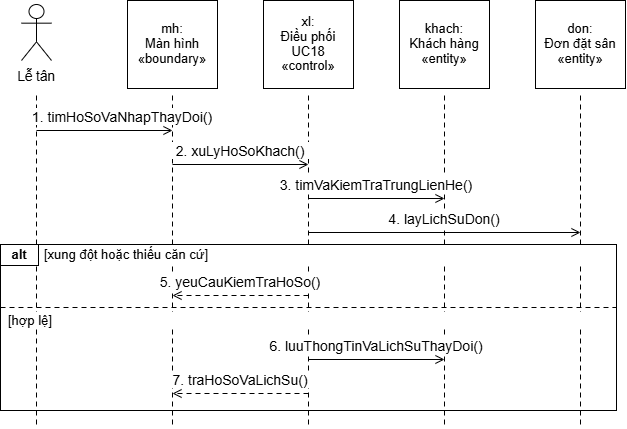

The diagram above was exported from draw.io. Its source (the exported page's mxGraphModel, read from the mxfile embedded in the PNG):
<mxGraphModel dx="1030" dy="626" grid="1" gridSize="10" guides="1" tooltips="1" connect="1" arrows="1" fold="1" page="1" pageScale="1" pageWidth="827" pageHeight="1169" background="#FFFFFF" math="0" shadow="0">
  <root>
    <mxCell id="0" />
    <mxCell id="1" parent="0" />
    <mxCell id="2" parent="1" style="rounded=0;strokeColor=#000000;strokeWidth=1;fillColor=none;" value="" vertex="1">
      <mxGeometry height="166" width="616" x="106" y="286" as="geometry" />
    </mxCell>
    <mxCell id="3" edge="1" parent="1" style="edgeStyle=none;rounded=0;html=1;strokeColor=#000000;strokeWidth=1;startArrow=none;endArrow=none;endFill=0;endSize=7;dashed=1;dashPattern=5 4;" value="">
      <mxGeometry relative="1" as="geometry">
        <mxPoint x="142" y="137" as="sourcePoint" />
        <mxPoint x="142" y="468" as="targetPoint" />
      </mxGeometry>
    </mxCell>
    <mxCell id="4" edge="1" parent="1" style="edgeStyle=none;rounded=0;html=1;strokeColor=#000000;strokeWidth=1;startArrow=none;endArrow=none;endFill=0;endSize=7;dashed=1;dashPattern=5 4;" value="">
      <mxGeometry relative="1" as="geometry">
        <mxPoint x="278" y="137" as="sourcePoint" />
        <mxPoint x="278" y="468" as="targetPoint" />
      </mxGeometry>
    </mxCell>
    <mxCell id="5" edge="1" parent="1" style="edgeStyle=none;rounded=0;html=1;strokeColor=#000000;strokeWidth=1;startArrow=none;endArrow=none;endFill=0;endSize=7;dashed=1;dashPattern=5 4;" value="">
      <mxGeometry relative="1" as="geometry">
        <mxPoint x="414" y="137" as="sourcePoint" />
        <mxPoint x="414" y="468" as="targetPoint" />
      </mxGeometry>
    </mxCell>
    <mxCell id="6" edge="1" parent="1" style="edgeStyle=none;rounded=0;html=1;strokeColor=#000000;strokeWidth=1;startArrow=none;endArrow=none;endFill=0;endSize=7;dashed=1;dashPattern=5 4;" value="">
      <mxGeometry relative="1" as="geometry">
        <mxPoint x="550" y="137" as="sourcePoint" />
        <mxPoint x="550" y="468" as="targetPoint" />
      </mxGeometry>
    </mxCell>
    <mxCell id="7" edge="1" parent="1" style="edgeStyle=none;rounded=0;html=1;strokeColor=#000000;strokeWidth=1;startArrow=none;endArrow=none;endFill=0;endSize=7;dashed=1;dashPattern=5 4;" value="">
      <mxGeometry relative="1" as="geometry">
        <mxPoint x="686" y="137" as="sourcePoint" />
        <mxPoint x="686" y="468" as="targetPoint" />
      </mxGeometry>
    </mxCell>
    <mxCell id="9" parent="1" style="shape=umlActor;verticalLabelPosition=bottom;verticalAlign=top;html=1;strokeColor=#000000;fillColor=#FFFFFF;strokeWidth=1;" value="" vertex="1">
      <mxGeometry height="56" width="30" x="127" y="46" as="geometry" />
    </mxCell>
    <mxCell id="10" parent="1" style="text;html=1;whiteSpace=wrap;overflow=visible;rounded=0;strokeColor=none;fillColor=none;align=center;verticalAlign=middle;spacing=0;fontFamily=Arial;fontSize=13.5;fontColor=#000000;fontStyle=0;" value="&lt;div style=&quot;line-height:1.15;&quot;&gt;Lễ tân&lt;/div&gt;" vertex="1">
      <mxGeometry height="22" width="70" x="107" y="107" as="geometry" />
    </mxCell>
    <mxCell id="11" parent="1" style="rounded=0;strokeColor=#000000;strokeWidth=1;fillColor=#FFFFFF;" value="" vertex="1">
      <mxGeometry height="88" width="90" x="233" y="42" as="geometry" />
    </mxCell>
    <mxCell id="12" parent="1" style="text;html=1;whiteSpace=wrap;overflow=visible;rounded=0;strokeColor=none;fillColor=none;align=center;verticalAlign=middle;spacing=0;fontFamily=Arial;fontSize=13;fontColor=#000000;fontStyle=0;" value="&lt;div style=&quot;line-height:1.15;&quot;&gt;mh:&lt;br&gt;Màn hình&lt;br&gt;«boundary»&lt;/div&gt;" vertex="1">
      <mxGeometry height="82" width="86" x="235" y="45" as="geometry" />
    </mxCell>
    <mxCell id="13" parent="1" style="rounded=0;strokeColor=#000000;strokeWidth=1;fillColor=#FFFFFF;" value="" vertex="1">
      <mxGeometry height="88" width="90" x="369" y="42" as="geometry" />
    </mxCell>
    <mxCell id="14" parent="1" style="text;html=1;whiteSpace=wrap;overflow=visible;rounded=0;strokeColor=none;fillColor=none;align=center;verticalAlign=middle;spacing=0;fontFamily=Arial;fontSize=13;fontColor=#000000;fontStyle=0;" value="&lt;div style=&quot;line-height:1.15;&quot;&gt;xl:&lt;br&gt;Điều phối&lt;br&gt;UC18&lt;br&gt;«control»&lt;/div&gt;" vertex="1">
      <mxGeometry height="82" width="86" x="371" y="45" as="geometry" />
    </mxCell>
    <mxCell id="15" parent="1" style="rounded=0;strokeColor=#000000;strokeWidth=1;fillColor=#FFFFFF;" value="" vertex="1">
      <mxGeometry height="88" width="90" x="505" y="42" as="geometry" />
    </mxCell>
    <mxCell id="16" parent="1" style="text;html=1;whiteSpace=wrap;overflow=visible;rounded=0;strokeColor=none;fillColor=none;align=center;verticalAlign=middle;spacing=0;fontFamily=Arial;fontSize=13;fontColor=#000000;fontStyle=0;" value="&lt;div style=&quot;line-height:1.15;&quot;&gt;khach:&lt;br&gt;Khách hàng&lt;br&gt;«entity»&lt;/div&gt;" vertex="1">
      <mxGeometry height="82" width="86" x="507" y="45" as="geometry" />
    </mxCell>
    <mxCell id="17" parent="1" style="rounded=0;strokeColor=#000000;strokeWidth=1;fillColor=#FFFFFF;" value="" vertex="1">
      <mxGeometry height="88" width="90" x="641" y="42" as="geometry" />
    </mxCell>
    <mxCell id="18" parent="1" style="text;html=1;whiteSpace=wrap;overflow=visible;rounded=0;strokeColor=none;fillColor=none;align=center;verticalAlign=middle;spacing=0;fontFamily=Arial;fontSize=13;fontColor=#000000;fontStyle=0;" value="&lt;div style=&quot;line-height:1.15;&quot;&gt;don:&lt;br&gt;Đơn đặt sân&lt;br&gt;«entity»&lt;/div&gt;" vertex="1">
      <mxGeometry height="82" width="86" x="643" y="45" as="geometry" />
    </mxCell>
    <mxCell id="19" parent="1" style="text;html=1;whiteSpace=wrap;overflow=visible;rounded=0;strokeColor=none;fillColor=#FFFFFF;align=center;verticalAlign=middle;spacing=0;fontFamily=Arial;fontSize=14;fontColor=#000000;fontStyle=0;" value="&lt;div style=&quot;line-height:1.15;&quot;&gt;1. timHoSoVaNhapThayDoi()&lt;/div&gt;" vertex="1">
      <mxGeometry height="17" width="228" x="114" y="150" as="geometry" />
    </mxCell>
    <mxCell id="20" edge="1" parent="1" style="edgeStyle=none;rounded=0;html=1;strokeColor=#000000;strokeWidth=1;startArrow=none;endArrow=open;endFill=0;endSize=7;dashed=0;dashPattern=5 4;" value="">
      <mxGeometry relative="1" as="geometry">
        <mxPoint x="142" y="172" as="sourcePoint" />
        <mxPoint x="278" y="172" as="targetPoint" />
      </mxGeometry>
    </mxCell>
    <mxCell id="21" parent="1" style="text;html=1;whiteSpace=wrap;overflow=visible;rounded=0;strokeColor=none;fillColor=#FFFFFF;align=center;verticalAlign=middle;spacing=0;fontFamily=Arial;fontSize=14;fontColor=#000000;fontStyle=0;" value="&lt;div style=&quot;line-height:1.15;&quot;&gt;2. xuLyHoSoKhach()&lt;/div&gt;" vertex="1">
      <mxGeometry height="17" width="228" x="232" y="184" as="geometry" />
    </mxCell>
    <mxCell id="22" edge="1" parent="1" style="edgeStyle=none;rounded=0;html=1;strokeColor=#000000;strokeWidth=1;startArrow=none;endArrow=open;endFill=0;endSize=7;dashed=0;dashPattern=5 4;" value="">
      <mxGeometry relative="1" as="geometry">
        <mxPoint x="278" y="206" as="sourcePoint" />
        <mxPoint x="414" y="206" as="targetPoint" />
      </mxGeometry>
    </mxCell>
    <mxCell id="23" parent="1" style="text;html=1;whiteSpace=wrap;overflow=visible;rounded=0;strokeColor=none;fillColor=#FFFFFF;align=center;verticalAlign=middle;spacing=0;fontFamily=Arial;fontSize=14;fontColor=#000000;fontStyle=0;" value="&lt;div style=&quot;line-height:1.15;&quot;&gt;3. timVaKiemTraTrungLienHe()&lt;/div&gt;" vertex="1">
      <mxGeometry height="17" width="228" x="368" y="218" as="geometry" />
    </mxCell>
    <mxCell id="24" edge="1" parent="1" style="edgeStyle=none;rounded=0;html=1;strokeColor=#000000;strokeWidth=1;startArrow=none;endArrow=open;endFill=0;endSize=7;dashed=0;dashPattern=5 4;" value="">
      <mxGeometry relative="1" as="geometry">
        <mxPoint x="414" y="240" as="sourcePoint" />
        <mxPoint x="550" y="240" as="targetPoint" />
      </mxGeometry>
    </mxCell>
    <mxCell id="25" parent="1" style="text;html=1;whiteSpace=wrap;overflow=visible;rounded=0;strokeColor=none;fillColor=#FFFFFF;align=center;verticalAlign=middle;spacing=0;fontFamily=Arial;fontSize=14;fontColor=#000000;fontStyle=0;" value="&lt;div style=&quot;line-height:1.15;&quot;&gt;4. layLichSuDon()&lt;/div&gt;" vertex="1">
      <mxGeometry height="17" width="260" x="420" y="252" as="geometry" />
    </mxCell>
    <mxCell id="26" edge="1" parent="1" style="edgeStyle=none;rounded=0;html=1;strokeColor=#000000;strokeWidth=1;startArrow=none;endArrow=open;endFill=0;endSize=7;dashed=0;dashPattern=5 4;" value="">
      <mxGeometry relative="1" as="geometry">
        <mxPoint x="414" y="274" as="sourcePoint" />
        <mxPoint x="686" y="274" as="targetPoint" />
      </mxGeometry>
    </mxCell>
    <mxCell id="27" parent="1" style="rounded=0;strokeColor=#000000;strokeWidth=1;fillColor=#FFFFFF;" value="" vertex="1">
      <mxGeometry height="21" width="38" x="106" y="286" as="geometry" />
    </mxCell>
    <mxCell id="28" parent="1" style="text;html=1;whiteSpace=wrap;overflow=visible;rounded=0;strokeColor=none;fillColor=none;align=center;verticalAlign=middle;spacing=0;fontFamily=Arial;fontSize=13;fontColor=#000000;fontStyle=1;" value="&lt;div style=&quot;line-height:1.15;&quot;&gt;alt&lt;/div&gt;" vertex="1">
      <mxGeometry height="19" width="38" x="106" y="287" as="geometry" />
    </mxCell>
    <mxCell id="29" parent="1" style="text;html=1;whiteSpace=wrap;overflow=visible;rounded=0;strokeColor=none;fillColor=#FFFFFF;align=left;verticalAlign=middle;spacing=0;fontFamily=Arial;fontSize=13;fontColor=#000000;fontStyle=0;" value="&lt;div style=&quot;line-height:1.15;&quot;&gt;[xung đột hoặc thiếu căn cứ]&lt;/div&gt;" vertex="1">
      <mxGeometry height="17" width="566" x="150" y="288" as="geometry" />
    </mxCell>
    <mxCell id="30" parent="1" style="text;html=1;whiteSpace=wrap;overflow=visible;rounded=0;strokeColor=none;fillColor=#FFFFFF;align=center;verticalAlign=middle;spacing=0;fontFamily=Arial;fontSize=14;fontColor=#000000;fontStyle=0;" value="&lt;div style=&quot;line-height:1.15;&quot;&gt;5. yeuCauKiemTraHoSo()&lt;/div&gt;" vertex="1">
      <mxGeometry height="17" width="228" x="232" y="315" as="geometry" />
    </mxCell>
    <mxCell id="31" edge="1" parent="1" style="edgeStyle=none;rounded=0;html=1;strokeColor=#000000;strokeWidth=1;startArrow=none;endArrow=open;endFill=0;endSize=7;dashed=1;dashPattern=5 4;" value="">
      <mxGeometry relative="1" as="geometry">
        <mxPoint x="414" y="337" as="sourcePoint" />
        <mxPoint x="278" y="337" as="targetPoint" />
      </mxGeometry>
    </mxCell>
    <mxCell id="32" edge="1" parent="1" style="edgeStyle=none;rounded=0;html=1;strokeColor=#000000;strokeWidth=1;startArrow=none;endArrow=none;endFill=0;endSize=7;dashed=1;dashPattern=5 4;" value="">
      <mxGeometry relative="1" as="geometry">
        <mxPoint x="106" y="349" as="sourcePoint" />
        <mxPoint x="722" y="349" as="targetPoint" />
      </mxGeometry>
    </mxCell>
    <mxCell id="33" parent="1" style="text;html=1;whiteSpace=wrap;overflow=visible;rounded=0;strokeColor=none;fillColor=#FFFFFF;align=left;verticalAlign=middle;spacing=0;fontFamily=Arial;fontSize=13;fontColor=#000000;fontStyle=0;" value="&lt;div style=&quot;line-height:1.15;&quot;&gt;[hợp lệ]&lt;/div&gt;" vertex="1">
      <mxGeometry height="17" width="600" x="114" y="354" as="geometry" />
    </mxCell>
    <mxCell id="34" parent="1" style="text;html=1;whiteSpace=wrap;overflow=visible;rounded=0;strokeColor=none;fillColor=#FFFFFF;align=center;verticalAlign=middle;spacing=0;fontFamily=Arial;fontSize=14;fontColor=#000000;fontStyle=0;" value="&lt;div style=&quot;line-height:1.15;&quot;&gt;6. luuThongTinVaLichSuThayDoi()&lt;/div&gt;" vertex="1">
      <mxGeometry height="17" width="228" x="368" y="379" as="geometry" />
    </mxCell>
    <mxCell id="35" edge="1" parent="1" style="edgeStyle=none;rounded=0;html=1;strokeColor=#000000;strokeWidth=1;startArrow=none;endArrow=open;endFill=0;endSize=7;dashed=0;dashPattern=5 4;" value="">
      <mxGeometry relative="1" as="geometry">
        <mxPoint x="414" y="401" as="sourcePoint" />
        <mxPoint x="550" y="401" as="targetPoint" />
      </mxGeometry>
    </mxCell>
    <mxCell id="36" parent="1" style="text;html=1;whiteSpace=wrap;overflow=visible;rounded=0;strokeColor=none;fillColor=#FFFFFF;align=center;verticalAlign=middle;spacing=0;fontFamily=Arial;fontSize=14;fontColor=#000000;fontStyle=0;" value="&lt;div style=&quot;line-height:1.15;&quot;&gt;7. traHoSoVaLichSu()&lt;/div&gt;" vertex="1">
      <mxGeometry height="17" width="228" x="232" y="413" as="geometry" />
    </mxCell>
    <mxCell id="37" edge="1" parent="1" style="edgeStyle=none;rounded=0;html=1;strokeColor=#000000;strokeWidth=1;startArrow=none;endArrow=open;endFill=0;endSize=7;dashed=1;dashPattern=5 4;" value="">
      <mxGeometry relative="1" as="geometry">
        <mxPoint x="414" y="435" as="sourcePoint" />
        <mxPoint x="278" y="435" as="targetPoint" />
      </mxGeometry>
    </mxCell>
  </root>
</mxGraphModel>